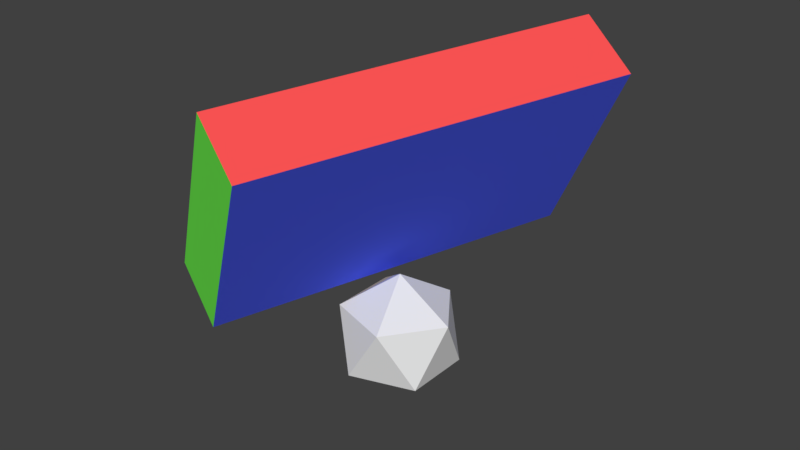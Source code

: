 # Source: rotatingCube.blend  (saved by Blender 2.77.0; exported with 4.5.12 LTS)
import bpy
from mathutils import Matrix  # noqa: F401  (used for matrix-valued properties, if any)

bpy.ops.wm.read_factory_settings(use_empty=True)
scene = bpy.context.scene
scene.name = 'Scene'

# ---- collections
col_collection_1 = bpy.data.collections.new('Collection 1'); scene.collection.children.link(col_collection_1)

# ---- materials (node trees are filled in below, after node groups)
mat_red = bpy.data.materials.new('RED')
mat_red.alpha_threshold = 0.0
mat_red.use_transparent_shadow = False
mat_red.diffuse_color = (1.0, 0.08943, 0.08943, 1.0)
mat_red.roughness = 0.5
mat_red.line_color = (0.0, 0.0, 0.0, 1.0)
mat_green = bpy.data.materials.new('GREEN')
mat_green.alpha_threshold = 0.0
mat_green.use_transparent_shadow = False
mat_green.diffuse_color = (0.1801, 1.0, 0.08943, 1.0)
mat_green.roughness = 0.5
mat_green.line_color = (0.0, 0.0, 0.0, 1.0)
mat_blue = bpy.data.materials.new('BLUE')
mat_blue.alpha_threshold = 0.0
mat_blue.use_transparent_shadow = False
mat_blue.diffuse_color = (0.08943, 0.1302, 1.0, 1.0)
mat_blue.roughness = 0.5
mat_blue.line_color = (0.0, 0.0, 0.0, 1.0)

# ---- material node trees

# ---- world
world_world = bpy.data.worlds.new('World'); scene.world = world_world
world_world.color = (0.05088, 0.05088, 0.05088)
world_world.use_sun_shadow = False
world_world.sun_shadow_jitter_overblur = 0.0
world_world.cycles.sampling_method = 'MANUAL'

# ---- meshes
me_icosphere = bpy.data.meshes.new('Icosphere')
me_icosphere.from_pydata([(0.0, 0.0, -1.0), (0.7236, -0.5257, -0.4472), (-0.2764, -0.8506, -0.4472), (-0.8944, 0.0, -0.4472), (-0.2764, 0.8506, -0.4472), (0.7236, 0.5257, -0.4472), (0.2764, -0.8506, 0.4472), (-0.7236, -0.5257, 0.4472), (-0.7236, 0.5257, 0.4472), (0.2764, 0.8506, 0.4472), (0.8944, 0.0, 0.4472), (0.0, 0.0, 1.0)], [], [(0, 1, 2), (1, 0, 5), (0, 2, 3), (0, 3, 4), (0, 4, 5), (1, 5, 10), (2, 1, 6), (3, 2, 7), (4, 3, 8), (5, 4, 9), (1, 10, 6), (2, 6, 7), (3, 7, 8), (4, 8, 9), (5, 9, 10), (6, 10, 11), (7, 6, 11), (8, 7, 11), (9, 8, 11), (10, 9, 11)])
me_icosphere.use_remesh_preserve_volume = False
me_icosphere.use_remesh_preserve_attributes = False
me_icosphere.use_mirror_vertex_groups = False
me_icosphere.update()
me_cube = bpy.data.meshes.new('Cube')
me_cube.from_pydata([(1.006, 1.643, -0.3201), (1.006, -1.643, -0.3201), (-1.006, -1.643, -0.3201), (-1.006, 1.644, -0.3201), (1.006, 1.643, 0.3201), (1.006, -1.644, 0.3201), (-1.006, -1.643, 0.3201), (-1.006, 1.643, 0.3201)], [], [(0, 1, 2, 3), (4, 7, 6, 5), (0, 4, 5, 1), (1, 5, 6, 2), (2, 6, 7, 3), (4, 0, 3, 7)])
me_cube.polygons.foreach_set('material_index', [2, 2, 0, 1, 0, 1])
me_cube.materials.append(mat_red)
me_cube.materials.append(mat_green)
me_cube.materials.append(mat_blue)
me_cube.use_remesh_preserve_volume = False
me_cube.use_remesh_preserve_attributes = False
me_cube.use_mirror_vertex_groups = False
me_cube.update()

# ---- objects
ob_icosphere = bpy.data.objects.new('Icosphere', me_icosphere)
ob_cube = bpy.data.objects.new('Cube', me_cube)

# ---- transforms, parenting, visibility, modifiers, constraints
ob_icosphere.location = (0.0, 0.0, -1.518)
ob_icosphere.scale = (0.5775, 0.5775, 0.5775)
ob_icosphere.lineart.crease_threshold = 0.0
ob_cube.location = (0.0, 0.0, 0.0)
ob_cube.rotation_mode = 'QUATERNION'
ob_cube.rotation_quaternion = (-0.06281, -0.8537, 0.1805, -0.4849)
ob_cube.lock_rotations_4d = False
ob_cube.empty_display_type = 'ARROWS'
ob_cube.lineart.crease_threshold = 0.0

# ---- collection membership
col_collection_1.objects.link(ob_icosphere)
col_collection_1.objects.link(ob_cube)

# ---- scene / render settings (as saved in the file)
scene.frame_start = 1; scene.frame_end = 250; scene.frame_set(1)
scene.render.engine = 'BLENDER_EEVEE_NEXT'
scene.render.resolution_percentage = 50
scene.render.dither_intensity = 0.0
scene.cycles.use_denoising = False
scene.cycles.samples = 128
scene.cycles.sampling_pattern = 'TABULATED_SOBOL'
scene.cycles.light_sampling_threshold = 0.0
scene.cycles.use_adaptive_sampling = False
scene.cycles.use_light_tree = False
scene.cycles.blur_glossy = 0.0
scene.cycles.sample_clamp_indirect = 0.0
scene.view_settings.view_transform = 'Standard'
bpy.context.view_layer.update()

# ---- added for rendering (the .blend has no active camera and no usable light): camera, sun
cam_auto = bpy.data.cameras.new('AutoCamera')
cam_auto.lens = 50.0
cam_auto.sensor_width = 36.0
cam_auto.clip_end = 1000.0
ob_auto_camera = bpy.data.objects.new('AutoCamera', cam_auto)
scene.collection.objects.link(ob_auto_camera)
ob_auto_camera.location = (5.1843, -6.22116, 3.66675)
ob_auto_camera.rotation_euler = (1.09748, -7.21219e-08, 0.694738)
scene.camera = ob_auto_camera
light_auto_sun = bpy.data.lights.new('AutoSun', 'SUN')
light_auto_sun.energy = 3.0
light_auto_sun.angle = 0.0523599
ob_auto_sun = bpy.data.objects.new('AutoSun', light_auto_sun)
scene.collection.objects.link(ob_auto_sun)
ob_auto_sun.rotation_euler = (0.872665, 0.174533, 0.523599)
bpy.context.view_layer.update()
